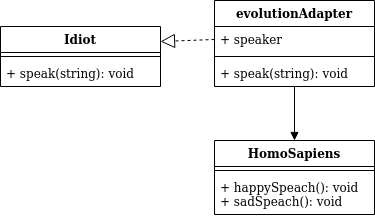

The diagram above was exported from draw.io. Its source (the exported page's mxGraphModel, read from the mxfile embedded in the PNG):
<mxGraphModel dx="782" dy="463" grid="1" gridSize="10" guides="1" tooltips="1" connect="1" arrows="1" fold="1" page="1" pageScale="1" pageWidth="827" pageHeight="1169" math="0" shadow="0">
  <root>
    <mxCell id="WIyWlLk6GJQsqaUBKTNV-0" />
    <mxCell id="WIyWlLk6GJQsqaUBKTNV-1" parent="WIyWlLk6GJQsqaUBKTNV-0" />
    <mxCell id="RwNfpfe04AQgRAdJsS4G-0" value="evolutionAdapter" style="swimlane;fontStyle=1;align=center;verticalAlign=top;childLayout=stackLayout;horizontal=1;startSize=26;horizontalStack=0;resizeParent=1;resizeParentMax=0;resizeLast=0;collapsible=1;marginBottom=0;" vertex="1" parent="WIyWlLk6GJQsqaUBKTNV-1">
      <mxGeometry x="334" y="120" width="160" height="86" as="geometry" />
    </mxCell>
    <mxCell id="RwNfpfe04AQgRAdJsS4G-1" value="+ speaker" style="text;strokeColor=none;fillColor=none;align=left;verticalAlign=top;spacingLeft=4;spacingRight=4;overflow=hidden;rotatable=0;points=[[0,0.5],[1,0.5]];portConstraint=eastwest;" vertex="1" parent="RwNfpfe04AQgRAdJsS4G-0">
      <mxGeometry y="26" width="160" height="26" as="geometry" />
    </mxCell>
    <mxCell id="RwNfpfe04AQgRAdJsS4G-2" value="" style="line;strokeWidth=1;fillColor=none;align=left;verticalAlign=middle;spacingTop=-1;spacingLeft=3;spacingRight=3;rotatable=0;labelPosition=right;points=[];portConstraint=eastwest;" vertex="1" parent="RwNfpfe04AQgRAdJsS4G-0">
      <mxGeometry y="52" width="160" height="8" as="geometry" />
    </mxCell>
    <mxCell id="RwNfpfe04AQgRAdJsS4G-3" value="+ speak(string): void" style="text;strokeColor=none;fillColor=none;align=left;verticalAlign=top;spacingLeft=4;spacingRight=4;overflow=hidden;rotatable=0;points=[[0,0.5],[1,0.5]];portConstraint=eastwest;" vertex="1" parent="RwNfpfe04AQgRAdJsS4G-0">
      <mxGeometry y="60" width="160" height="26" as="geometry" />
    </mxCell>
    <mxCell id="RwNfpfe04AQgRAdJsS4G-4" value="Idiot" style="swimlane;fontStyle=1;align=center;verticalAlign=top;childLayout=stackLayout;horizontal=1;startSize=26;horizontalStack=0;resizeParent=1;resizeParentMax=0;resizeLast=0;collapsible=1;marginBottom=0;" vertex="1" parent="WIyWlLk6GJQsqaUBKTNV-1">
      <mxGeometry x="120" y="146" width="160" height="60" as="geometry" />
    </mxCell>
    <mxCell id="RwNfpfe04AQgRAdJsS4G-6" value="" style="line;strokeWidth=1;fillColor=none;align=left;verticalAlign=middle;spacingTop=-1;spacingLeft=3;spacingRight=3;rotatable=0;labelPosition=right;points=[];portConstraint=eastwest;" vertex="1" parent="RwNfpfe04AQgRAdJsS4G-4">
      <mxGeometry y="26" width="160" height="8" as="geometry" />
    </mxCell>
    <mxCell id="RwNfpfe04AQgRAdJsS4G-7" value="+ speak(string): void" style="text;strokeColor=none;fillColor=none;align=left;verticalAlign=top;spacingLeft=4;spacingRight=4;overflow=hidden;rotatable=0;points=[[0,0.5],[1,0.5]];portConstraint=eastwest;" vertex="1" parent="RwNfpfe04AQgRAdJsS4G-4">
      <mxGeometry y="34" width="160" height="26" as="geometry" />
    </mxCell>
    <mxCell id="RwNfpfe04AQgRAdJsS4G-8" value="HomoSapiens" style="swimlane;fontStyle=1;align=center;verticalAlign=top;childLayout=stackLayout;horizontal=1;startSize=26;horizontalStack=0;resizeParent=1;resizeParentMax=0;resizeLast=0;collapsible=1;marginBottom=0;" vertex="1" parent="WIyWlLk6GJQsqaUBKTNV-1">
      <mxGeometry x="334" y="260" width="160" height="74" as="geometry" />
    </mxCell>
    <mxCell id="RwNfpfe04AQgRAdJsS4G-10" value="" style="line;strokeWidth=1;fillColor=none;align=left;verticalAlign=middle;spacingTop=-1;spacingLeft=3;spacingRight=3;rotatable=0;labelPosition=right;points=[];portConstraint=eastwest;" vertex="1" parent="RwNfpfe04AQgRAdJsS4G-8">
      <mxGeometry y="26" width="160" height="8" as="geometry" />
    </mxCell>
    <mxCell id="RwNfpfe04AQgRAdJsS4G-11" value="+ happySpeach(): void&#10;+ sadSpeach(): void" style="text;strokeColor=none;fillColor=none;align=left;verticalAlign=top;spacingLeft=4;spacingRight=4;overflow=hidden;rotatable=0;points=[[0,0.5],[1,0.5]];portConstraint=eastwest;" vertex="1" parent="RwNfpfe04AQgRAdJsS4G-8">
      <mxGeometry y="34" width="160" height="40" as="geometry" />
    </mxCell>
    <mxCell id="RwNfpfe04AQgRAdJsS4G-13" value="" style="endArrow=block;endFill=1;html=1;edgeStyle=orthogonalEdgeStyle;align=left;verticalAlign=top;exitX=0.5;exitY=1;exitDx=0;exitDy=0;entryX=0.5;entryY=0;entryDx=0;entryDy=0;" edge="1" parent="WIyWlLk6GJQsqaUBKTNV-1" source="RwNfpfe04AQgRAdJsS4G-0" target="RwNfpfe04AQgRAdJsS4G-8">
      <mxGeometry x="-1" relative="1" as="geometry">
        <mxPoint x="320" y="240" as="sourcePoint" />
        <mxPoint x="480" y="240" as="targetPoint" />
      </mxGeometry>
    </mxCell>
    <mxCell id="RwNfpfe04AQgRAdJsS4G-16" value="" style="endArrow=block;dashed=1;endFill=0;endSize=12;html=1;exitX=0;exitY=0.5;exitDx=0;exitDy=0;entryX=1;entryY=0.25;entryDx=0;entryDy=0;" edge="1" parent="WIyWlLk6GJQsqaUBKTNV-1" source="RwNfpfe04AQgRAdJsS4G-1" target="RwNfpfe04AQgRAdJsS4G-4">
      <mxGeometry width="160" relative="1" as="geometry">
        <mxPoint x="320" y="240" as="sourcePoint" />
        <mxPoint x="480" y="240" as="targetPoint" />
      </mxGeometry>
    </mxCell>
  </root>
</mxGraphModel>